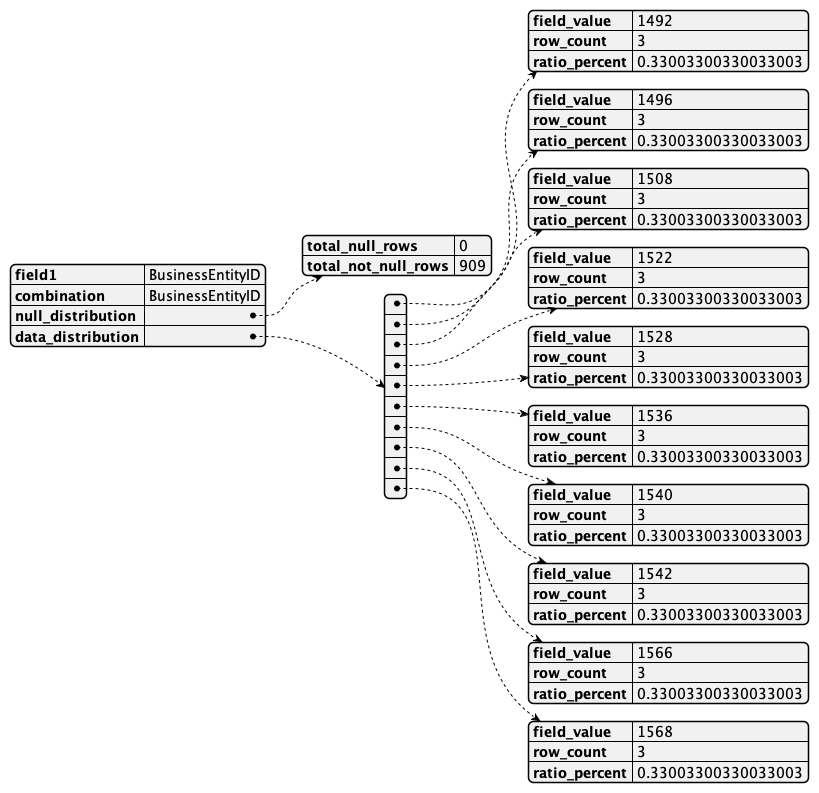

The diagram above was rendered by PlantUML. Its source (embedded in the PNG):
@startjson
{
    "field1": "BusinessEntityID",
    "combination": "BusinessEntityID",
    "null_distribution": {
        "total_null_rows": 0,
        "total_not_null_rows": 909
    },
    "data_distribution": [
        {
            "field_value": "1492",
            "row_count": 3,
            "ratio_percent": 0.33003300330033003
        },
        {
            "field_value": "1496",
            "row_count": 3,
            "ratio_percent": 0.33003300330033003
        },
        {
            "field_value": "1508",
            "row_count": 3,
            "ratio_percent": 0.33003300330033003
        },
        {
            "field_value": "1522",
            "row_count": 3,
            "ratio_percent": 0.33003300330033003
        },
        {
            "field_value": "1528",
            "row_count": 3,
            "ratio_percent": 0.33003300330033003
        },
        {
            "field_value": "1536",
            "row_count": 3,
            "ratio_percent": 0.33003300330033003
        },
        {
            "field_value": "1540",
            "row_count": 3,
            "ratio_percent": 0.33003300330033003
        },
        {
            "field_value": "1542",
            "row_count": 3,
            "ratio_percent": 0.33003300330033003
        },
        {
            "field_value": "1566",
            "row_count": 3,
            "ratio_percent": 0.33003300330033003
        },
        {
            "field_value": "1568",
            "row_count": 3,
            "ratio_percent": 0.33003300330033003
        }
    ]
}
@endjson